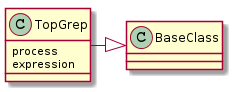

The diagram above was rendered by PlantUML. Its source (embedded in the PNG):
@startuml
TopGrep -|> BaseClass
TopGrep : process
TopGrep : expression

@enduml